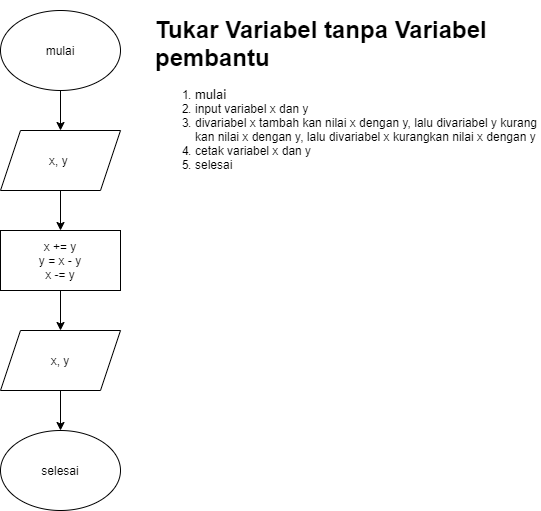

The diagram above was exported from draw.io. Its source (the exported page's mxGraphModel, read from the mxfile embedded in the PNG):
<mxGraphModel dx="1102" dy="624" grid="1" gridSize="10" guides="1" tooltips="1" connect="1" arrows="1" fold="1" page="1" pageScale="1" pageWidth="850" pageHeight="1100" background="#ffffff" math="0" shadow="0">
  <root>
    <mxCell id="0" />
    <mxCell id="1" parent="0" />
    <mxCell id="UNBggY9uNDs2q-__PtdO-3" value="" style="edgeStyle=orthogonalEdgeStyle;rounded=0;orthogonalLoop=1;jettySize=auto;html=1;" edge="1" parent="1" source="UNBggY9uNDs2q-__PtdO-1" target="UNBggY9uNDs2q-__PtdO-2">
      <mxGeometry relative="1" as="geometry" />
    </mxCell>
    <mxCell id="UNBggY9uNDs2q-__PtdO-1" value="mulai" style="ellipse;whiteSpace=wrap;html=1;" vertex="1" parent="1">
      <mxGeometry x="110" y="60" width="120" height="80" as="geometry" />
    </mxCell>
    <mxCell id="UNBggY9uNDs2q-__PtdO-5" value="" style="edgeStyle=orthogonalEdgeStyle;rounded=0;orthogonalLoop=1;jettySize=auto;html=1;" edge="1" parent="1" source="UNBggY9uNDs2q-__PtdO-2" target="UNBggY9uNDs2q-__PtdO-4">
      <mxGeometry relative="1" as="geometry" />
    </mxCell>
    <mxCell id="UNBggY9uNDs2q-__PtdO-2" value="x, y&amp;nbsp;" style="shape=parallelogram;perimeter=parallelogramPerimeter;whiteSpace=wrap;html=1;fixedSize=1;" vertex="1" parent="1">
      <mxGeometry x="110" y="180" width="120" height="60" as="geometry" />
    </mxCell>
    <mxCell id="UNBggY9uNDs2q-__PtdO-8" value="" style="edgeStyle=orthogonalEdgeStyle;rounded=0;orthogonalLoop=1;jettySize=auto;html=1;" edge="1" parent="1" source="UNBggY9uNDs2q-__PtdO-4" target="UNBggY9uNDs2q-__PtdO-6">
      <mxGeometry relative="1" as="geometry" />
    </mxCell>
    <mxCell id="UNBggY9uNDs2q-__PtdO-4" value="x += y&lt;br&gt;y = x - y&lt;br&gt;x -= y" style="rounded=0;whiteSpace=wrap;html=1;" vertex="1" parent="1">
      <mxGeometry x="110" y="280" width="120" height="60" as="geometry" />
    </mxCell>
    <mxCell id="UNBggY9uNDs2q-__PtdO-9" value="" style="edgeStyle=orthogonalEdgeStyle;rounded=0;orthogonalLoop=1;jettySize=auto;html=1;" edge="1" parent="1" source="UNBggY9uNDs2q-__PtdO-6" target="UNBggY9uNDs2q-__PtdO-7">
      <mxGeometry relative="1" as="geometry" />
    </mxCell>
    <mxCell id="UNBggY9uNDs2q-__PtdO-6" value="x, y" style="shape=parallelogram;perimeter=parallelogramPerimeter;whiteSpace=wrap;html=1;fixedSize=1;" vertex="1" parent="1">
      <mxGeometry x="110" y="380" width="120" height="60" as="geometry" />
    </mxCell>
    <mxCell id="UNBggY9uNDs2q-__PtdO-7" value="selesai" style="ellipse;whiteSpace=wrap;html=1;" vertex="1" parent="1">
      <mxGeometry x="110" y="480" width="120" height="80" as="geometry" />
    </mxCell>
    <mxCell id="UNBggY9uNDs2q-__PtdO-10" value="&lt;p style=&quot;line-height: 80%&quot;&gt;&lt;/p&gt;&lt;h1&gt;Tukar Variabel tanpa Variabel pembantu&lt;/h1&gt;&lt;p style=&quot;font-size: 13px&quot;&gt;&lt;/p&gt;&lt;ol&gt;&lt;li&gt;&lt;font style=&quot;font-size: 13px ; line-height: 100%&quot;&gt;mulai&lt;/font&gt;&lt;/li&gt;&lt;li&gt;&lt;span&gt;input variabel x dan y&lt;/span&gt;&lt;/li&gt;&lt;li&gt;divariabel x tambah kan nilai x dengan y, lalu divariabel y kurang kan nilai x dengan y, lalu divariabel x kurangkan nilai x dengan y&lt;/li&gt;&lt;li&gt;&lt;span&gt;cetak variabel x dan y&lt;/span&gt;&lt;/li&gt;&lt;li&gt;&lt;span&gt;selesai&lt;/span&gt;&lt;/li&gt;&lt;/ol&gt;&lt;p&gt;&lt;/p&gt;&lt;p&gt;&lt;/p&gt;" style="text;html=1;strokeColor=none;fillColor=none;spacing=5;spacingTop=-20;whiteSpace=wrap;overflow=hidden;rounded=0;" vertex="1" parent="1">
      <mxGeometry x="260" y="60" width="390" height="450" as="geometry" />
    </mxCell>
  </root>
</mxGraphModel>